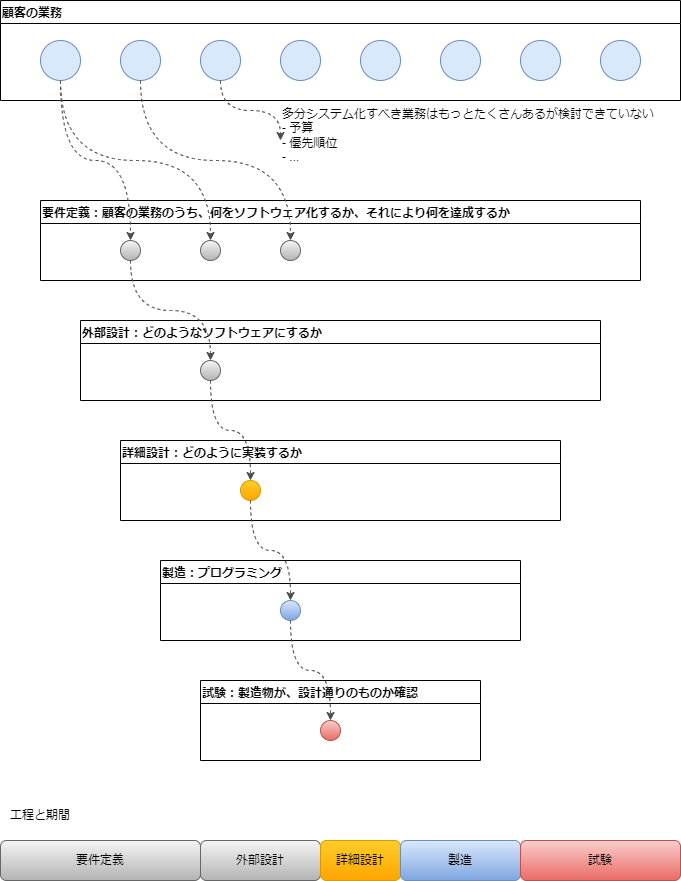

The diagram above was exported from draw.io. Its source (the exported page's mxGraphModel, read from the mxfile embedded in the PNG):
<mxGraphModel dx="480" dy="628" grid="1" gridSize="10" guides="1" tooltips="1" connect="1" arrows="1" fold="1" page="1" pageScale="1" pageWidth="827" pageHeight="1169" math="0" shadow="0">
  <root>
    <mxCell id="0" />
    <mxCell id="1" parent="0" />
    <mxCell id="15" value="要件定義：顧客の業務のうち、何をソフトウェア化するか、それにより何を達成するか" style="swimlane;align=left;" parent="1" vertex="1">
      <mxGeometry x="120" y="240" width="600" height="80" as="geometry">
        <mxRectangle x="80" y="240" width="500" height="23" as="alternateBounds" />
      </mxGeometry>
    </mxCell>
    <mxCell id="11" value="" style="ellipse;whiteSpace=wrap;html=1;aspect=fixed;fillColor=#f5f5f5;strokeColor=#666666;gradientColor=#b3b3b3;" parent="15" vertex="1">
      <mxGeometry x="80" y="40" width="20" height="20" as="geometry" />
    </mxCell>
    <mxCell id="13" value="" style="ellipse;whiteSpace=wrap;html=1;aspect=fixed;fillColor=#f5f5f5;strokeColor=#666666;gradientColor=#b3b3b3;" parent="15" vertex="1">
      <mxGeometry x="160" y="40" width="20" height="20" as="geometry" />
    </mxCell>
    <mxCell id="32" value="" style="ellipse;whiteSpace=wrap;html=1;aspect=fixed;fillColor=#f5f5f5;strokeColor=#666666;gradientColor=#b3b3b3;" vertex="1" parent="15">
      <mxGeometry x="240" y="40" width="20" height="20" as="geometry" />
    </mxCell>
    <mxCell id="10" value="顧客の業務" style="swimlane;align=left;" parent="1" vertex="1">
      <mxGeometry x="80" y="40" width="680" height="100" as="geometry" />
    </mxCell>
    <mxCell id="12" style="edgeStyle=orthogonalEdgeStyle;html=1;exitX=0.5;exitY=1;exitDx=0;exitDy=0;entryX=0.5;entryY=0;entryDx=0;entryDy=0;curved=1;strokeColor=#4D4D4D;dashed=1;" parent="1" source="2" target="11" edge="1">
      <mxGeometry relative="1" as="geometry" />
    </mxCell>
    <mxCell id="2" value="" style="ellipse;whiteSpace=wrap;html=1;aspect=fixed;fillColor=#dae8fc;strokeColor=#6c8ebf;" parent="1" vertex="1">
      <mxGeometry x="120" y="80" width="40" height="40" as="geometry" />
    </mxCell>
    <mxCell id="3" value="" style="ellipse;whiteSpace=wrap;html=1;aspect=fixed;fillColor=#dae8fc;strokeColor=#6c8ebf;" parent="1" vertex="1">
      <mxGeometry x="200" y="80" width="40" height="40" as="geometry" />
    </mxCell>
    <mxCell id="4" value="" style="ellipse;whiteSpace=wrap;html=1;aspect=fixed;fillColor=#dae8fc;strokeColor=#6c8ebf;" parent="1" vertex="1">
      <mxGeometry x="280" y="80" width="40" height="40" as="geometry" />
    </mxCell>
    <mxCell id="5" value="" style="ellipse;whiteSpace=wrap;html=1;aspect=fixed;fillColor=#dae8fc;strokeColor=#6c8ebf;" parent="1" vertex="1">
      <mxGeometry x="360" y="80" width="40" height="40" as="geometry" />
    </mxCell>
    <mxCell id="6" value="" style="ellipse;whiteSpace=wrap;html=1;aspect=fixed;fillColor=#dae8fc;strokeColor=#6c8ebf;" parent="1" vertex="1">
      <mxGeometry x="440" y="80" width="40" height="40" as="geometry" />
    </mxCell>
    <mxCell id="7" value="" style="ellipse;whiteSpace=wrap;html=1;aspect=fixed;fillColor=#dae8fc;strokeColor=#6c8ebf;" parent="1" vertex="1">
      <mxGeometry x="520" y="80" width="40" height="40" as="geometry" />
    </mxCell>
    <mxCell id="8" value="" style="ellipse;whiteSpace=wrap;html=1;aspect=fixed;fillColor=#dae8fc;strokeColor=#6c8ebf;" parent="1" vertex="1">
      <mxGeometry x="600" y="80" width="40" height="40" as="geometry" />
    </mxCell>
    <mxCell id="9" value="" style="ellipse;whiteSpace=wrap;html=1;aspect=fixed;fillColor=#dae8fc;strokeColor=#6c8ebf;" parent="1" vertex="1">
      <mxGeometry x="680" y="80" width="40" height="40" as="geometry" />
    </mxCell>
    <mxCell id="14" style="edgeStyle=orthogonalEdgeStyle;html=1;exitX=0.5;exitY=1;exitDx=0;exitDy=0;curved=1;strokeColor=#4D4D4D;dashed=1;entryX=0.5;entryY=0;entryDx=0;entryDy=0;" parent="1" source="2" target="13" edge="1">
      <mxGeometry relative="1" as="geometry">
        <mxPoint x="140" y="120" as="sourcePoint" />
        <mxPoint x="240" y="160" as="targetPoint" />
      </mxGeometry>
    </mxCell>
    <mxCell id="16" style="edgeStyle=orthogonalEdgeStyle;html=1;exitX=0.5;exitY=1;exitDx=0;exitDy=0;curved=1;strokeColor=#4D4D4D;dashed=1;entryX=0.5;entryY=0;entryDx=0;entryDy=0;" parent="1" source="3" edge="1" target="32">
      <mxGeometry relative="1" as="geometry">
        <mxPoint x="150" y="130" as="sourcePoint" />
        <mxPoint x="240" y="180" as="targetPoint" />
      </mxGeometry>
    </mxCell>
    <mxCell id="17" value="多分システム化すべき業務はもっとたくさんあるが検討できていない&lt;br&gt;- 予算&lt;br&gt;- 優先順位&lt;br&gt;- ..." style="text;html=1;strokeColor=none;fillColor=none;align=left;verticalAlign=middle;whiteSpace=wrap;rounded=0;" parent="1" vertex="1">
      <mxGeometry x="360" y="160" width="390" height="30" as="geometry" />
    </mxCell>
    <mxCell id="18" value="外部設計：どのようなソフトウェアにするか" style="swimlane;align=left;" parent="1" vertex="1">
      <mxGeometry x="160" y="360" width="520" height="80" as="geometry" />
    </mxCell>
    <mxCell id="19" value="" style="ellipse;whiteSpace=wrap;html=1;aspect=fixed;fillColor=#f5f5f5;strokeColor=#666666;gradientColor=#b3b3b3;" parent="18" vertex="1">
      <mxGeometry x="120" y="40" width="20" height="20" as="geometry" />
    </mxCell>
    <mxCell id="20" style="edgeStyle=orthogonalEdgeStyle;html=1;exitX=0.5;exitY=1;exitDx=0;exitDy=0;curved=1;strokeColor=#4D4D4D;dashed=1;" edge="1" parent="1" source="11" target="19">
      <mxGeometry relative="1" as="geometry">
        <mxPoint x="150" y="130" as="sourcePoint" />
        <mxPoint x="180" y="290" as="targetPoint" />
      </mxGeometry>
    </mxCell>
    <mxCell id="21" value="詳細設計：どのように実装するか" style="swimlane;align=left;" vertex="1" parent="1">
      <mxGeometry x="200" y="480" width="440" height="80" as="geometry" />
    </mxCell>
    <mxCell id="22" value="" style="ellipse;whiteSpace=wrap;html=1;aspect=fixed;fillColor=#ffcd28;strokeColor=#d79b00;gradientColor=#ffa500;" vertex="1" parent="21">
      <mxGeometry x="120" y="40" width="20" height="20" as="geometry" />
    </mxCell>
    <mxCell id="23" style="edgeStyle=orthogonalEdgeStyle;html=1;exitX=0.5;exitY=1;exitDx=0;exitDy=0;curved=1;strokeColor=#4D4D4D;dashed=1;entryX=0.5;entryY=0;entryDx=0;entryDy=0;" edge="1" parent="1" source="19" target="22">
      <mxGeometry relative="1" as="geometry">
        <mxPoint x="220" y="310" as="sourcePoint" />
        <mxPoint x="340" y="410" as="targetPoint" />
      </mxGeometry>
    </mxCell>
    <mxCell id="24" value="製造：プログラミング" style="swimlane;align=left;" vertex="1" parent="1">
      <mxGeometry x="240" y="600" width="360" height="80" as="geometry" />
    </mxCell>
    <mxCell id="25" value="" style="ellipse;whiteSpace=wrap;html=1;aspect=fixed;fillColor=#dae8fc;strokeColor=#6c8ebf;gradientColor=#7ea6e0;" vertex="1" parent="24">
      <mxGeometry x="120" y="40" width="20" height="20" as="geometry" />
    </mxCell>
    <mxCell id="27" style="edgeStyle=orthogonalEdgeStyle;html=1;exitX=0.5;exitY=1;exitDx=0;exitDy=0;curved=1;strokeColor=#4D4D4D;dashed=1;entryX=0.5;entryY=0;entryDx=0;entryDy=0;" edge="1" parent="1" source="22" target="25">
      <mxGeometry relative="1" as="geometry">
        <mxPoint x="300" y="430" as="sourcePoint" />
        <mxPoint x="340" y="530" as="targetPoint" />
      </mxGeometry>
    </mxCell>
    <mxCell id="28" value="試験：製造物が、設計通りのものか確認" style="swimlane;align=left;" vertex="1" parent="1">
      <mxGeometry x="280" y="720" width="280" height="80" as="geometry" />
    </mxCell>
    <mxCell id="29" value="" style="ellipse;whiteSpace=wrap;html=1;aspect=fixed;fillColor=#f8cecc;strokeColor=#b85450;gradientColor=#ea6b66;" vertex="1" parent="28">
      <mxGeometry x="120" y="40" width="20" height="20" as="geometry" />
    </mxCell>
    <mxCell id="30" style="edgeStyle=orthogonalEdgeStyle;html=1;exitX=0.5;exitY=1;exitDx=0;exitDy=0;curved=1;strokeColor=#4D4D4D;dashed=1;entryX=0.5;entryY=0;entryDx=0;entryDy=0;" edge="1" parent="1" source="25" target="29">
      <mxGeometry relative="1" as="geometry">
        <mxPoint x="340" y="550" as="sourcePoint" />
        <mxPoint x="380" y="650" as="targetPoint" />
      </mxGeometry>
    </mxCell>
    <mxCell id="33" style="edgeStyle=orthogonalEdgeStyle;html=1;exitX=0.5;exitY=1;exitDx=0;exitDy=0;curved=1;strokeColor=#4D4D4D;dashed=1;" edge="1" parent="1" source="4">
      <mxGeometry relative="1" as="geometry">
        <mxPoint x="230" y="130" as="sourcePoint" />
        <mxPoint x="360" y="180" as="targetPoint" />
      </mxGeometry>
    </mxCell>
    <mxCell id="34" value="要件定義" style="rounded=1;whiteSpace=wrap;html=1;fillColor=#f5f5f5;gradientColor=#b3b3b3;strokeColor=#666666;" vertex="1" parent="1">
      <mxGeometry x="80" y="880" width="200" height="40" as="geometry" />
    </mxCell>
    <mxCell id="35" value="外部設計" style="rounded=1;whiteSpace=wrap;html=1;fillColor=#f5f5f5;gradientColor=#b3b3b3;strokeColor=#666666;" vertex="1" parent="1">
      <mxGeometry x="280" y="880" width="120" height="40" as="geometry" />
    </mxCell>
    <mxCell id="36" value="詳細設計" style="rounded=1;whiteSpace=wrap;html=1;fillColor=#ffcd28;gradientColor=#ffa500;strokeColor=#d79b00;" vertex="1" parent="1">
      <mxGeometry x="400" y="880" width="80" height="40" as="geometry" />
    </mxCell>
    <mxCell id="37" value="製造" style="rounded=1;whiteSpace=wrap;html=1;fillColor=#dae8fc;gradientColor=#7ea6e0;strokeColor=#6c8ebf;" vertex="1" parent="1">
      <mxGeometry x="480" y="880" width="120" height="40" as="geometry" />
    </mxCell>
    <mxCell id="38" value="試験" style="rounded=1;whiteSpace=wrap;html=1;fillColor=#f8cecc;gradientColor=#ea6b66;strokeColor=#b85450;" vertex="1" parent="1">
      <mxGeometry x="600" y="880" width="160" height="40" as="geometry" />
    </mxCell>
    <mxCell id="39" value="工程と期間" style="text;html=1;strokeColor=none;fillColor=none;align=center;verticalAlign=middle;whiteSpace=wrap;rounded=0;" vertex="1" parent="1">
      <mxGeometry x="80" y="840" width="80" height="30" as="geometry" />
    </mxCell>
  </root>
</mxGraphModel>